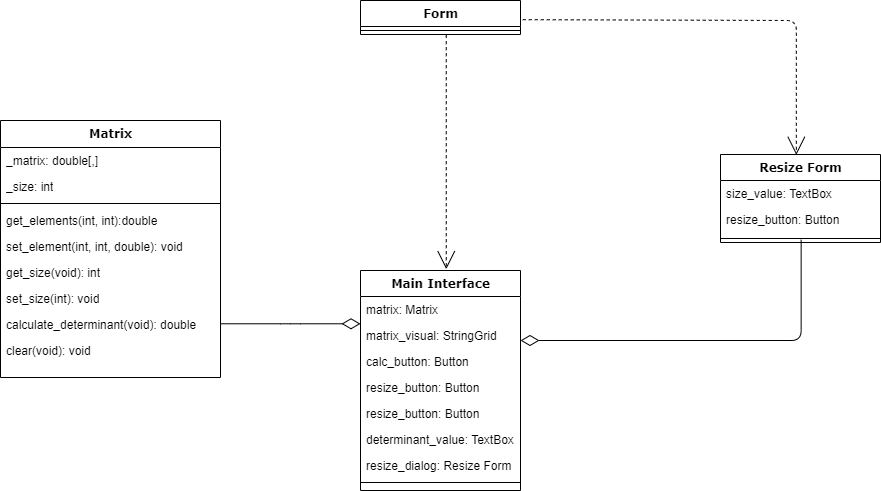

The diagram above was exported from draw.io. Its source (the exported page's mxGraphModel, read from the mxfile embedded in the PNG):
<mxGraphModel dx="1178" dy="659" grid="1" gridSize="10" guides="1" tooltips="1" connect="1" arrows="1" fold="1" page="1" pageScale="1" pageWidth="1100" pageHeight="850" background="none" math="0" shadow="0">
  <root>
    <mxCell id="0" />
    <mxCell id="1" parent="0" />
    <mxCell id="78961159f06e98e8-17" value="Matrix" style="swimlane;html=1;fontStyle=1;align=center;verticalAlign=top;childLayout=stackLayout;horizontal=1;startSize=27;horizontalStack=0;resizeParent=1;resizeLast=0;collapsible=1;marginBottom=0;swimlaneFillColor=#ffffff;rounded=0;shadow=0;comic=0;labelBackgroundColor=none;strokeWidth=1;fillColor=none;fontFamily=Verdana;fontSize=12" parent="1" vertex="1">
      <mxGeometry x="50" y="340" width="220" height="257" as="geometry" />
    </mxCell>
    <mxCell id="78961159f06e98e8-21" value="_matrix: double[,]" style="text;html=1;strokeColor=none;fillColor=none;align=left;verticalAlign=top;spacingLeft=4;spacingRight=4;whiteSpace=wrap;overflow=hidden;rotatable=0;points=[[0,0.5],[1,0.5]];portConstraint=eastwest;" parent="78961159f06e98e8-17" vertex="1">
      <mxGeometry y="27" width="220" height="26" as="geometry" />
    </mxCell>
    <mxCell id="78961159f06e98e8-23" value="_size: int" style="text;html=1;strokeColor=none;fillColor=none;align=left;verticalAlign=top;spacingLeft=4;spacingRight=4;whiteSpace=wrap;overflow=hidden;rotatable=0;points=[[0,0.5],[1,0.5]];portConstraint=eastwest;" parent="78961159f06e98e8-17" vertex="1">
      <mxGeometry y="53" width="220" height="26" as="geometry" />
    </mxCell>
    <mxCell id="78961159f06e98e8-19" value="" style="line;html=1;strokeWidth=1;fillColor=none;align=left;verticalAlign=middle;spacingTop=-1;spacingLeft=3;spacingRight=3;rotatable=0;labelPosition=right;points=[];portConstraint=eastwest;" parent="78961159f06e98e8-17" vertex="1">
      <mxGeometry y="79" width="220" height="8" as="geometry" />
    </mxCell>
    <mxCell id="78961159f06e98e8-20" value="get_elements(int, int):double" style="text;html=1;strokeColor=none;fillColor=none;align=left;verticalAlign=top;spacingLeft=4;spacingRight=4;whiteSpace=wrap;overflow=hidden;rotatable=0;points=[[0,0.5],[1,0.5]];portConstraint=eastwest;" parent="78961159f06e98e8-17" vertex="1">
      <mxGeometry y="87" width="220" height="26" as="geometry" />
    </mxCell>
    <mxCell id="78961159f06e98e8-27" value="set_element(int, int, double): void" style="text;html=1;strokeColor=none;fillColor=none;align=left;verticalAlign=top;spacingLeft=4;spacingRight=4;whiteSpace=wrap;overflow=hidden;rotatable=0;points=[[0,0.5],[1,0.5]];portConstraint=eastwest;" parent="78961159f06e98e8-17" vertex="1">
      <mxGeometry y="113" width="220" height="26" as="geometry" />
    </mxCell>
    <mxCell id="DlJgfZWVo-fcuDUdJqhX-1" value="get_size(void): int" style="text;html=1;strokeColor=none;fillColor=none;align=left;verticalAlign=top;spacingLeft=4;spacingRight=4;whiteSpace=wrap;overflow=hidden;rotatable=0;points=[[0,0.5],[1,0.5]];portConstraint=eastwest;" vertex="1" parent="78961159f06e98e8-17">
      <mxGeometry y="139" width="220" height="26" as="geometry" />
    </mxCell>
    <mxCell id="DlJgfZWVo-fcuDUdJqhX-3" value="set_size(int): void" style="text;html=1;strokeColor=none;fillColor=none;align=left;verticalAlign=top;spacingLeft=4;spacingRight=4;whiteSpace=wrap;overflow=hidden;rotatable=0;points=[[0,0.5],[1,0.5]];portConstraint=eastwest;" vertex="1" parent="78961159f06e98e8-17">
      <mxGeometry y="165" width="220" height="26" as="geometry" />
    </mxCell>
    <mxCell id="DlJgfZWVo-fcuDUdJqhX-2" value="calculate_determinant(void): double" style="text;html=1;strokeColor=none;fillColor=none;align=left;verticalAlign=top;spacingLeft=4;spacingRight=4;whiteSpace=wrap;overflow=hidden;rotatable=0;points=[[0,0.5],[1,0.5]];portConstraint=eastwest;" vertex="1" parent="78961159f06e98e8-17">
      <mxGeometry y="191" width="220" height="26" as="geometry" />
    </mxCell>
    <mxCell id="DlJgfZWVo-fcuDUdJqhX-4" value="clear(void): void" style="text;html=1;strokeColor=none;fillColor=none;align=left;verticalAlign=top;spacingLeft=4;spacingRight=4;whiteSpace=wrap;overflow=hidden;rotatable=0;points=[[0,0.5],[1,0.5]];portConstraint=eastwest;" vertex="1" parent="78961159f06e98e8-17">
      <mxGeometry y="217" width="220" height="26" as="geometry" />
    </mxCell>
    <mxCell id="78961159f06e98e8-122" style="edgeStyle=elbowEdgeStyle;html=1;labelBackgroundColor=none;startFill=0;startSize=8;endArrow=open;endFill=0;endSize=16;fontFamily=Verdana;fontSize=12;elbow=vertical;dashed=1;entryX=0.536;entryY=-0.006;entryDx=0;entryDy=0;entryPerimeter=0;exitX=0.536;exitY=0.339;exitDx=0;exitDy=0;exitPerimeter=0;" parent="1" source="78961159f06e98e8-64" target="78961159f06e98e8-30" edge="1">
      <mxGeometry relative="1" as="geometry">
        <mxPoint x="490" y="240" as="sourcePoint" />
        <Array as="points">
          <mxPoint x="490" y="250" />
          <mxPoint x="496" y="270" />
          <mxPoint x="490" y="360" />
        </Array>
      </mxGeometry>
    </mxCell>
    <mxCell id="78961159f06e98e8-30" value="Main Interface" style="swimlane;html=1;fontStyle=1;align=center;verticalAlign=top;childLayout=stackLayout;horizontal=1;startSize=26;horizontalStack=0;resizeParent=1;resizeLast=0;collapsible=1;marginBottom=0;swimlaneFillColor=#ffffff;rounded=0;shadow=0;comic=0;labelBackgroundColor=none;strokeWidth=1;fillColor=none;fontFamily=Verdana;fontSize=12" parent="1" vertex="1">
      <mxGeometry x="410" y="490" width="160" height="220" as="geometry" />
    </mxCell>
    <mxCell id="78961159f06e98e8-31" value="matrix: Matrix" style="text;html=1;strokeColor=none;fillColor=none;align=left;verticalAlign=top;spacingLeft=4;spacingRight=4;whiteSpace=wrap;overflow=hidden;rotatable=0;points=[[0,0.5],[1,0.5]];portConstraint=eastwest;" parent="78961159f06e98e8-30" vertex="1">
      <mxGeometry y="26" width="160" height="26" as="geometry" />
    </mxCell>
    <mxCell id="78961159f06e98e8-32" value="matrix_visual: StringGrid" style="text;html=1;strokeColor=none;fillColor=none;align=left;verticalAlign=top;spacingLeft=4;spacingRight=4;whiteSpace=wrap;overflow=hidden;rotatable=0;points=[[0,0.5],[1,0.5]];portConstraint=eastwest;" parent="78961159f06e98e8-30" vertex="1">
      <mxGeometry y="52" width="160" height="26" as="geometry" />
    </mxCell>
    <mxCell id="78961159f06e98e8-33" value="calc_button: Button" style="text;html=1;strokeColor=none;fillColor=none;align=left;verticalAlign=top;spacingLeft=4;spacingRight=4;whiteSpace=wrap;overflow=hidden;rotatable=0;points=[[0,0.5],[1,0.5]];portConstraint=eastwest;" parent="78961159f06e98e8-30" vertex="1">
      <mxGeometry y="78" width="160" height="26" as="geometry" />
    </mxCell>
    <mxCell id="78961159f06e98e8-34" value="resize_button: Button" style="text;html=1;strokeColor=none;fillColor=none;align=left;verticalAlign=top;spacingLeft=4;spacingRight=4;whiteSpace=wrap;overflow=hidden;rotatable=0;points=[[0,0.5],[1,0.5]];portConstraint=eastwest;" parent="78961159f06e98e8-30" vertex="1">
      <mxGeometry y="104" width="160" height="26" as="geometry" />
    </mxCell>
    <mxCell id="DlJgfZWVo-fcuDUdJqhX-7" value="resize_button: Button" style="text;html=1;strokeColor=none;fillColor=none;align=left;verticalAlign=top;spacingLeft=4;spacingRight=4;whiteSpace=wrap;overflow=hidden;rotatable=0;points=[[0,0.5],[1,0.5]];portConstraint=eastwest;" vertex="1" parent="78961159f06e98e8-30">
      <mxGeometry y="130" width="160" height="26" as="geometry" />
    </mxCell>
    <mxCell id="DlJgfZWVo-fcuDUdJqhX-8" value="determinant_value: TextBox" style="text;html=1;strokeColor=none;fillColor=none;align=left;verticalAlign=top;spacingLeft=4;spacingRight=4;whiteSpace=wrap;overflow=hidden;rotatable=0;points=[[0,0.5],[1,0.5]];portConstraint=eastwest;" vertex="1" parent="78961159f06e98e8-30">
      <mxGeometry y="156" width="160" height="26" as="geometry" />
    </mxCell>
    <mxCell id="DlJgfZWVo-fcuDUdJqhX-9" value="resize_dialog: Resize Form" style="text;html=1;strokeColor=none;fillColor=none;align=left;verticalAlign=top;spacingLeft=4;spacingRight=4;whiteSpace=wrap;overflow=hidden;rotatable=0;points=[[0,0.5],[1,0.5]];portConstraint=eastwest;" vertex="1" parent="78961159f06e98e8-30">
      <mxGeometry y="182" width="160" height="26" as="geometry" />
    </mxCell>
    <mxCell id="78961159f06e98e8-38" value="" style="line;html=1;strokeWidth=1;fillColor=none;align=left;verticalAlign=middle;spacingTop=-1;spacingLeft=3;spacingRight=3;rotatable=0;labelPosition=right;points=[];portConstraint=eastwest;" parent="78961159f06e98e8-30" vertex="1">
      <mxGeometry y="208" width="160" height="8" as="geometry" />
    </mxCell>
    <mxCell id="78961159f06e98e8-43" value="Resize Form" style="swimlane;html=1;fontStyle=1;align=center;verticalAlign=top;childLayout=stackLayout;horizontal=1;startSize=26;horizontalStack=0;resizeParent=1;resizeLast=0;collapsible=1;marginBottom=0;swimlaneFillColor=#ffffff;rounded=0;shadow=0;comic=0;labelBackgroundColor=none;strokeWidth=1;fillColor=none;fontFamily=Verdana;fontSize=12" parent="1" vertex="1">
      <mxGeometry x="770" y="374" width="160" height="88" as="geometry" />
    </mxCell>
    <mxCell id="78961159f06e98e8-45" value="size_value: TextBox" style="text;html=1;strokeColor=none;fillColor=none;align=left;verticalAlign=top;spacingLeft=4;spacingRight=4;whiteSpace=wrap;overflow=hidden;rotatable=0;points=[[0,0.5],[1,0.5]];portConstraint=eastwest;" parent="78961159f06e98e8-43" vertex="1">
      <mxGeometry y="26" width="160" height="26" as="geometry" />
    </mxCell>
    <mxCell id="78961159f06e98e8-49" value="resize_button: Button" style="text;html=1;strokeColor=none;fillColor=none;align=left;verticalAlign=top;spacingLeft=4;spacingRight=4;whiteSpace=wrap;overflow=hidden;rotatable=0;points=[[0,0.5],[1,0.5]];portConstraint=eastwest;" parent="78961159f06e98e8-43" vertex="1">
      <mxGeometry y="52" width="160" height="28" as="geometry" />
    </mxCell>
    <mxCell id="78961159f06e98e8-51" value="" style="line;html=1;strokeWidth=1;fillColor=none;align=left;verticalAlign=middle;spacingTop=-1;spacingLeft=3;spacingRight=3;rotatable=0;labelPosition=right;points=[];portConstraint=eastwest;" parent="78961159f06e98e8-43" vertex="1">
      <mxGeometry y="80" width="160" height="8" as="geometry" />
    </mxCell>
    <mxCell id="78961159f06e98e8-56" value="Form" style="swimlane;html=1;fontStyle=1;align=center;verticalAlign=top;childLayout=stackLayout;horizontal=1;startSize=26;horizontalStack=0;resizeParent=1;resizeLast=0;collapsible=1;marginBottom=0;swimlaneFillColor=#ffffff;rounded=0;shadow=0;comic=0;labelBackgroundColor=none;strokeWidth=1;fillColor=none;fontFamily=Verdana;fontSize=12" parent="1" vertex="1">
      <mxGeometry x="410" y="220" width="160" height="34" as="geometry" />
    </mxCell>
    <mxCell id="78961159f06e98e8-64" value="" style="line;html=1;strokeWidth=1;fillColor=none;align=left;verticalAlign=middle;spacingTop=-1;spacingLeft=3;spacingRight=3;rotatable=0;labelPosition=right;points=[];portConstraint=eastwest;" parent="78961159f06e98e8-56" vertex="1">
      <mxGeometry y="26" width="160" height="8" as="geometry" />
    </mxCell>
    <mxCell id="78961159f06e98e8-121" style="edgeStyle=elbowEdgeStyle;html=1;labelBackgroundColor=none;startFill=0;startSize=8;endArrow=diamondThin;endFill=0;endSize=16;fontFamily=Verdana;fontSize=12;elbow=vertical;" parent="1" source="78961159f06e98e8-17" target="78961159f06e98e8-30" edge="1">
      <mxGeometry relative="1" as="geometry">
        <mxPoint x="250" y="259.88235294117635" as="sourcePoint" />
      </mxGeometry>
    </mxCell>
    <mxCell id="DlJgfZWVo-fcuDUdJqhX-5" style="edgeStyle=elbowEdgeStyle;html=1;labelBackgroundColor=none;startFill=0;startSize=8;endArrow=diamondThin;endFill=0;endSize=16;fontFamily=Verdana;fontSize=12;elbow=vertical;entryX=1;entryY=0.692;entryDx=0;entryDy=0;entryPerimeter=0;exitX=0.504;exitY=0.661;exitDx=0;exitDy=0;exitPerimeter=0;" edge="1" parent="1" source="78961159f06e98e8-51" target="78961159f06e98e8-32">
      <mxGeometry relative="1" as="geometry">
        <mxPoint x="770" y="533.9959999999999" as="sourcePoint" />
        <mxPoint x="620" y="560" as="targetPoint" />
        <Array as="points">
          <mxPoint x="670" y="560" />
        </Array>
      </mxGeometry>
    </mxCell>
    <mxCell id="DlJgfZWVo-fcuDUdJqhX-6" style="edgeStyle=elbowEdgeStyle;html=1;labelBackgroundColor=none;startFill=0;startSize=8;endArrow=open;endFill=0;endSize=16;fontFamily=Verdana;fontSize=12;elbow=vertical;dashed=1;entryX=0.474;entryY=0.004;entryDx=0;entryDy=0;entryPerimeter=0;exitX=1.014;exitY=0.969;exitDx=0;exitDy=0;exitPerimeter=0;" edge="1" parent="1" target="78961159f06e98e8-43">
      <mxGeometry relative="1" as="geometry">
        <mxPoint x="572.24" y="239.19400000000007" as="sourcePoint" />
        <mxPoint x="549.76" y="488.33799999999997" as="targetPoint" />
        <Array as="points">
          <mxPoint x="680" y="240" />
        </Array>
      </mxGeometry>
    </mxCell>
  </root>
</mxGraphModel>